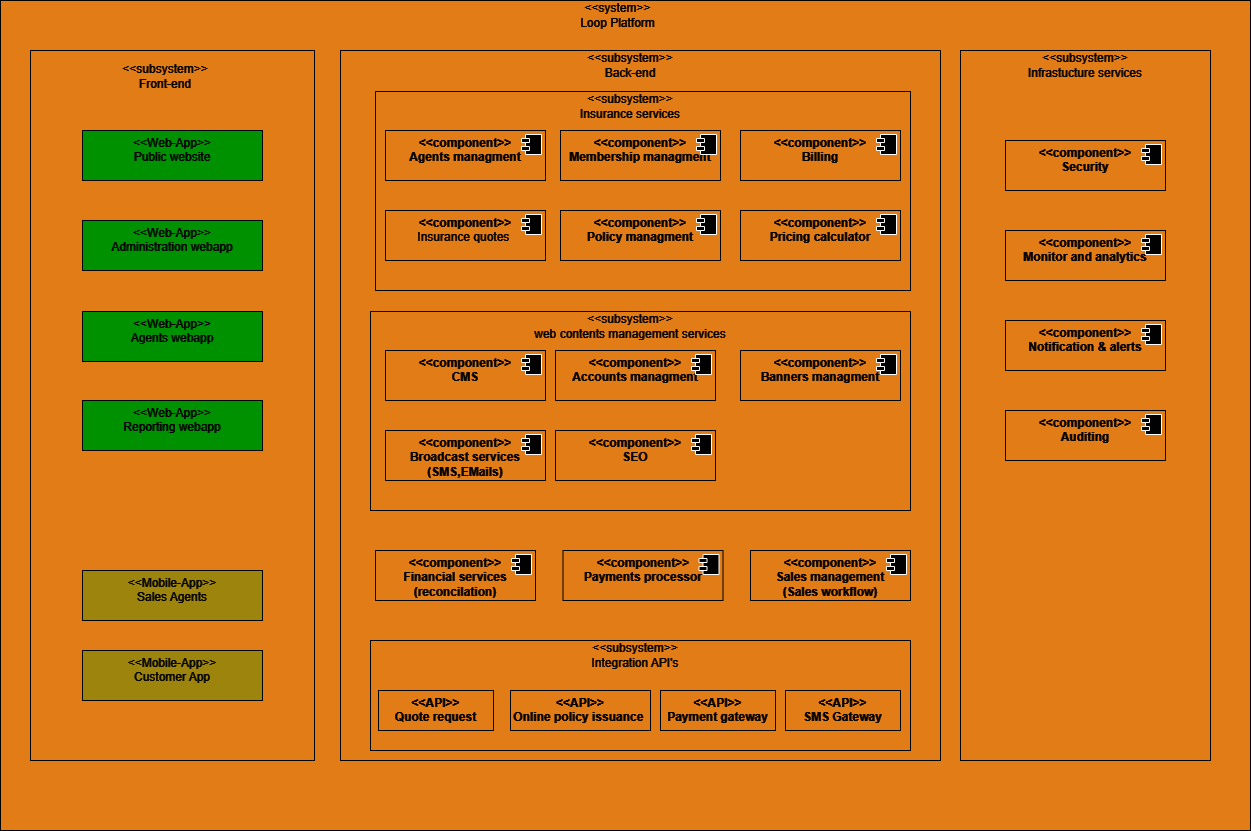

The diagram above was exported from draw.io. Its source (the exported page's mxGraphModel, read from the mxfile embedded in the PNG):
<mxGraphModel dx="2489" dy="901" grid="1" gridSize="10" guides="1" tooltips="1" connect="1" arrows="1" fold="1" page="1" pageScale="1" pageWidth="850" pageHeight="1100" background="#CC6600" math="0" shadow="0">
  <root>
    <mxCell id="0" />
    <mxCell id="1" parent="0" />
    <mxCell id="3Z923Rb6ik3wIUso_rXL-17" value="" style="rounded=0;whiteSpace=wrap;html=1;strokeColor=#FFFFFF;fillColor=#CC6600;" vertex="1" parent="1">
      <mxGeometry x="-10" y="40" width="1250" height="830" as="geometry" />
    </mxCell>
    <mxCell id="3Z923Rb6ik3wIUso_rXL-18" value="" style="rounded=0;whiteSpace=wrap;html=1;fillColor=#CC6600;strokeColor=#FFFFFF;" vertex="1" parent="1">
      <mxGeometry x="20" y="90" width="284" height="710" as="geometry" />
    </mxCell>
    <mxCell id="3Z923Rb6ik3wIUso_rXL-19" value="" style="rounded=0;whiteSpace=wrap;html=1;fillColor=#CC6600;strokeColor=#FFFFFF;" vertex="1" parent="1">
      <mxGeometry x="330" y="90" width="600" height="710" as="geometry" />
    </mxCell>
    <mxCell id="3Z923Rb6ik3wIUso_rXL-20" value="" style="rounded=0;whiteSpace=wrap;html=1;fillColor=#CC6600;strokeColor=#FFFFFF;" vertex="1" parent="1">
      <mxGeometry x="365" y="131" width="535" height="199" as="geometry" />
    </mxCell>
    <mxCell id="3Z923Rb6ik3wIUso_rXL-21" value="" style="rounded=0;whiteSpace=wrap;html=1;fillColor=#CC6600;strokeColor=#FFFFFF;" vertex="1" parent="1">
      <mxGeometry x="360" y="351" width="540" height="199" as="geometry" />
    </mxCell>
    <mxCell id="3Z923Rb6ik3wIUso_rXL-22" value="" style="rounded=0;whiteSpace=wrap;html=1;strokeColor=#FFFFFF;fillColor=#CC6600;" vertex="1" parent="1">
      <mxGeometry x="360" y="680" width="540" height="110" as="geometry" />
    </mxCell>
    <mxCell id="3Z923Rb6ik3wIUso_rXL-23" value="&lt;font color=&quot;#ffffff&quot;&gt;&amp;lt;&amp;lt;subsystem&amp;gt;&amp;gt;&lt;br&gt;Front-end&lt;br&gt;&lt;/font&gt;" style="text;html=1;strokeColor=none;fillColor=none;align=center;verticalAlign=middle;whiteSpace=wrap;rounded=0;" vertex="1" parent="1">
      <mxGeometry x="110" y="101" width="90" height="30" as="geometry" />
    </mxCell>
    <mxCell id="3Z923Rb6ik3wIUso_rXL-24" value="&amp;lt;&amp;lt;subsystem&amp;gt;&amp;gt;&lt;br&gt;Back-end" style="text;html=1;strokeColor=none;fillColor=none;align=center;verticalAlign=middle;whiteSpace=wrap;rounded=0;fontColor=#FFFFFF;" vertex="1" parent="1">
      <mxGeometry x="590" y="90" width="60" height="30" as="geometry" />
    </mxCell>
    <mxCell id="3Z923Rb6ik3wIUso_rXL-25" value="&lt;font color=&quot;#ffffff&quot;&gt;&amp;lt;&amp;lt;system&amp;gt;&amp;gt;&lt;br&gt;Loop Platform&lt;br&gt;&lt;/font&gt;" style="text;html=1;strokeColor=none;fillColor=none;align=center;verticalAlign=middle;whiteSpace=wrap;rounded=0;" vertex="1" parent="1">
      <mxGeometry x="565" y="40" width="85" height="30" as="geometry" />
    </mxCell>
    <mxCell id="3Z923Rb6ik3wIUso_rXL-26" value="&lt;font color=&quot;#ffffff&quot;&gt;&amp;lt;&amp;lt;subsystem&amp;gt;&amp;gt;&lt;br&gt;Insurance services&lt;br&gt;&lt;/font&gt;" style="text;html=1;strokeColor=none;fillColor=none;align=center;verticalAlign=middle;whiteSpace=wrap;rounded=0;" vertex="1" parent="1">
      <mxGeometry x="565" y="131" width="110" height="30" as="geometry" />
    </mxCell>
    <mxCell id="3Z923Rb6ik3wIUso_rXL-27" value="&lt;font color=&quot;#ffffff&quot;&gt;&amp;lt;&amp;lt;subsystem&amp;gt;&amp;gt;&lt;br&gt;web contents management services&lt;br&gt;&lt;/font&gt;" style="text;html=1;strokeColor=none;fillColor=none;align=center;verticalAlign=middle;whiteSpace=wrap;rounded=0;" vertex="1" parent="1">
      <mxGeometry x="515" y="351" width="210" height="30" as="geometry" />
    </mxCell>
    <mxCell id="3Z923Rb6ik3wIUso_rXL-28" value="&lt;font color=&quot;#ffffff&quot;&gt;&amp;lt;&amp;lt;subsystem&amp;gt;&amp;gt;&lt;br&gt;Integration API's&lt;br&gt;&lt;/font&gt;" style="text;html=1;strokeColor=none;fillColor=none;align=center;verticalAlign=middle;whiteSpace=wrap;rounded=0;" vertex="1" parent="1">
      <mxGeometry x="575" y="680" width="100" height="30" as="geometry" />
    </mxCell>
    <mxCell id="3Z923Rb6ik3wIUso_rXL-29" value="" style="rounded=0;whiteSpace=wrap;html=1;strokeColor=#FFFFFF;fillColor=#CC6600;" vertex="1" parent="1">
      <mxGeometry x="950" y="90" width="250" height="710" as="geometry" />
    </mxCell>
    <mxCell id="3Z923Rb6ik3wIUso_rXL-30" value="&amp;lt;&amp;lt;subsystem&amp;gt;&amp;gt;&lt;br&gt;Infrastucture services" style="text;html=1;strokeColor=none;fillColor=none;align=center;verticalAlign=middle;whiteSpace=wrap;rounded=0;fontColor=#FFFFFF;" vertex="1" parent="1">
      <mxGeometry x="1010" y="90" width="130" height="30" as="geometry" />
    </mxCell>
    <mxCell id="3Z923Rb6ik3wIUso_rXL-31" value="&lt;p style=&quot;margin:0px;margin-top:6px;text-align:center;&quot;&gt;&lt;font color=&quot;#ffffff&quot;&gt;&amp;lt;&amp;lt;Web-App&amp;gt;&amp;gt;&lt;br&gt;Public website&lt;/font&gt;&lt;/p&gt;" style="align=left;overflow=fill;html=1;dropTarget=0;whiteSpace=wrap;fillColor=#00FF00;strokeColor=#FFFFFF;" vertex="1" parent="1">
      <mxGeometry x="72" y="170" width="180" height="50" as="geometry" />
    </mxCell>
    <mxCell id="3Z923Rb6ik3wIUso_rXL-35" value="&lt;p style=&quot;margin:0px;margin-top:6px;text-align:center;&quot;&gt;&lt;font color=&quot;#ffffff&quot;&gt;&amp;lt;&amp;lt;Web-App&amp;gt;&amp;gt;&lt;br&gt;Administration webapp&lt;/font&gt;&lt;/p&gt;" style="align=left;overflow=fill;html=1;dropTarget=0;whiteSpace=wrap;fillColor=#00FF00;strokeColor=#FFFFFF;" vertex="1" parent="1">
      <mxGeometry x="72" y="260" width="180" height="50" as="geometry" />
    </mxCell>
    <mxCell id="3Z923Rb6ik3wIUso_rXL-36" value="&lt;p style=&quot;margin:0px;margin-top:6px;text-align:center;&quot;&gt;&lt;font color=&quot;#ffffff&quot;&gt;&amp;lt;&amp;lt;Web-App&amp;gt;&amp;gt;&lt;br&gt;Agents webapp&lt;/font&gt;&lt;/p&gt;" style="align=left;overflow=fill;html=1;dropTarget=0;whiteSpace=wrap;fillColor=#00FF00;strokeColor=#FFFFFF;" vertex="1" parent="1">
      <mxGeometry x="72" y="351" width="180" height="50" as="geometry" />
    </mxCell>
    <mxCell id="3Z923Rb6ik3wIUso_rXL-37" value="&lt;p style=&quot;margin:0px;margin-top:6px;text-align:center;&quot;&gt;&lt;font color=&quot;#ffffff&quot;&gt;&amp;lt;&amp;lt;Web-App&amp;gt;&amp;gt;&lt;br&gt;Reporting webapp&lt;/font&gt;&lt;/p&gt;" style="align=left;overflow=fill;html=1;dropTarget=0;whiteSpace=wrap;fillColor=#00FF00;strokeColor=#FFFFFF;" vertex="1" parent="1">
      <mxGeometry x="72" y="440" width="180" height="50" as="geometry" />
    </mxCell>
    <mxCell id="3Z923Rb6ik3wIUso_rXL-38" value="&lt;p style=&quot;margin:0px;margin-top:6px;text-align:center;&quot;&gt;&lt;font color=&quot;#ffffff&quot;&gt;&amp;lt;&amp;lt;Mobile-App&amp;gt;&amp;gt;&lt;br&gt;Customer App&lt;/font&gt;&lt;/p&gt;" style="align=left;overflow=fill;html=1;dropTarget=0;whiteSpace=wrap;fillColor=#998109;strokeColor=#FFFFFF;" vertex="1" parent="1">
      <mxGeometry x="72" y="690" width="180" height="50" as="geometry" />
    </mxCell>
    <mxCell id="3Z923Rb6ik3wIUso_rXL-39" value="&lt;p style=&quot;margin:0px;margin-top:6px;text-align:center;&quot;&gt;&lt;font color=&quot;#ffffff&quot;&gt;&amp;lt;&amp;lt;Mobile-App&amp;gt;&amp;gt;&lt;br&gt;Sales Agents&lt;/font&gt;&lt;/p&gt;" style="align=left;overflow=fill;html=1;dropTarget=0;whiteSpace=wrap;fillColor=#998109;strokeColor=#FFFFFF;shadow=0;" vertex="1" parent="1">
      <mxGeometry x="72" y="610" width="180" height="50" as="geometry" />
    </mxCell>
    <mxCell id="3Z923Rb6ik3wIUso_rXL-40" value="&lt;p style=&quot;margin:0px;margin-top:6px;text-align:center;&quot;&gt;&lt;b&gt;&lt;font color=&quot;#ffffff&quot;&gt;&amp;lt;&amp;lt;component&amp;gt;&amp;gt;&lt;br&gt;Agents managment&lt;/font&gt;&lt;/b&gt;&lt;/p&gt;" style="align=left;overflow=fill;html=1;dropTarget=0;whiteSpace=wrap;fillColor=#CC6600;strokeColor=#FFFFFF;" vertex="1" parent="1">
      <mxGeometry x="375" y="170" width="160" height="50" as="geometry" />
    </mxCell>
    <mxCell id="3Z923Rb6ik3wIUso_rXL-41" value="" style="shape=component;jettyWidth=8;jettyHeight=4;" vertex="1" parent="3Z923Rb6ik3wIUso_rXL-40">
      <mxGeometry x="1" width="20" height="20" relative="1" as="geometry">
        <mxPoint x="-24" y="4" as="offset" />
      </mxGeometry>
    </mxCell>
    <mxCell id="3Z923Rb6ik3wIUso_rXL-42" value="&lt;p style=&quot;margin:0px;margin-top:6px;text-align:center;&quot;&gt;&lt;b&gt;&lt;font color=&quot;#ffffff&quot;&gt;&amp;lt;&amp;lt;component&amp;gt;&amp;gt;&lt;br&gt;Membership managment&lt;/font&gt;&lt;/b&gt;&lt;/p&gt;" style="align=left;overflow=fill;html=1;dropTarget=0;whiteSpace=wrap;fillColor=#CC6600;strokeColor=#FFFFFF;" vertex="1" parent="1">
      <mxGeometry x="550" y="170" width="160" height="50" as="geometry" />
    </mxCell>
    <mxCell id="3Z923Rb6ik3wIUso_rXL-43" value="" style="shape=component;jettyWidth=8;jettyHeight=4;" vertex="1" parent="3Z923Rb6ik3wIUso_rXL-42">
      <mxGeometry x="1" width="20" height="20" relative="1" as="geometry">
        <mxPoint x="-24" y="4" as="offset" />
      </mxGeometry>
    </mxCell>
    <mxCell id="3Z923Rb6ik3wIUso_rXL-44" value="&lt;p style=&quot;margin:0px;margin-top:6px;text-align:center;&quot;&gt;&lt;b&gt;&lt;font color=&quot;#ffffff&quot;&gt;&amp;lt;&amp;lt;component&amp;gt;&amp;gt;&lt;br&gt;Billing&lt;/font&gt;&lt;/b&gt;&lt;/p&gt;" style="align=left;overflow=fill;html=1;dropTarget=0;whiteSpace=wrap;fillColor=#CC6600;strokeColor=#FFFFFF;" vertex="1" parent="1">
      <mxGeometry x="730" y="170" width="160" height="50" as="geometry" />
    </mxCell>
    <mxCell id="3Z923Rb6ik3wIUso_rXL-45" value="" style="shape=component;jettyWidth=8;jettyHeight=4;" vertex="1" parent="3Z923Rb6ik3wIUso_rXL-44">
      <mxGeometry x="1" width="20" height="20" relative="1" as="geometry">
        <mxPoint x="-24" y="4" as="offset" />
      </mxGeometry>
    </mxCell>
    <mxCell id="3Z923Rb6ik3wIUso_rXL-47" value="&lt;p style=&quot;margin:0px;margin-top:6px;text-align:center;&quot;&gt;&lt;b&gt;&lt;font color=&quot;#ffffff&quot;&gt;&amp;lt;&amp;lt;component&amp;gt;&amp;gt;&lt;br&gt;&lt;/font&gt;&lt;/b&gt;&lt;font color=&quot;#ffffff&quot;&gt;Insurance quotes&amp;nbsp;&lt;/font&gt;&lt;b&gt;&lt;font color=&quot;#ffffff&quot;&gt;&lt;br&gt;&lt;/font&gt;&lt;/b&gt;&lt;/p&gt;" style="align=left;overflow=fill;html=1;dropTarget=0;whiteSpace=wrap;fillColor=#CC6600;strokeColor=#FFFFFF;" vertex="1" parent="1">
      <mxGeometry x="375" y="250" width="160" height="50" as="geometry" />
    </mxCell>
    <mxCell id="3Z923Rb6ik3wIUso_rXL-48" value="" style="shape=component;jettyWidth=8;jettyHeight=4;" vertex="1" parent="3Z923Rb6ik3wIUso_rXL-47">
      <mxGeometry x="1" width="20" height="20" relative="1" as="geometry">
        <mxPoint x="-24" y="4" as="offset" />
      </mxGeometry>
    </mxCell>
    <mxCell id="3Z923Rb6ik3wIUso_rXL-49" value="&lt;p style=&quot;margin:0px;margin-top:6px;text-align:center;&quot;&gt;&lt;b&gt;&lt;font color=&quot;#ffffff&quot;&gt;&amp;lt;&amp;lt;component&amp;gt;&amp;gt;&lt;br&gt;Policy managment&lt;/font&gt;&lt;/b&gt;&lt;/p&gt;" style="align=left;overflow=fill;html=1;dropTarget=0;whiteSpace=wrap;fillColor=#CC6600;strokeColor=#FFFFFF;" vertex="1" parent="1">
      <mxGeometry x="550" y="250" width="160" height="50" as="geometry" />
    </mxCell>
    <mxCell id="3Z923Rb6ik3wIUso_rXL-50" value="" style="shape=component;jettyWidth=8;jettyHeight=4;" vertex="1" parent="3Z923Rb6ik3wIUso_rXL-49">
      <mxGeometry x="1" width="20" height="20" relative="1" as="geometry">
        <mxPoint x="-24" y="4" as="offset" />
      </mxGeometry>
    </mxCell>
    <mxCell id="3Z923Rb6ik3wIUso_rXL-51" value="&lt;p style=&quot;margin:0px;margin-top:6px;text-align:center;&quot;&gt;&lt;b&gt;&lt;font color=&quot;#ffffff&quot;&gt;&amp;lt;&amp;lt;component&amp;gt;&amp;gt;&lt;br&gt;Pricing calculator&lt;/font&gt;&lt;/b&gt;&lt;/p&gt;" style="align=left;overflow=fill;html=1;dropTarget=0;whiteSpace=wrap;fillColor=#CC6600;strokeColor=#FFFFFF;" vertex="1" parent="1">
      <mxGeometry x="730" y="250" width="160" height="50" as="geometry" />
    </mxCell>
    <mxCell id="3Z923Rb6ik3wIUso_rXL-52" value="" style="shape=component;jettyWidth=8;jettyHeight=4;" vertex="1" parent="3Z923Rb6ik3wIUso_rXL-51">
      <mxGeometry x="1" width="20" height="20" relative="1" as="geometry">
        <mxPoint x="-24" y="4" as="offset" />
      </mxGeometry>
    </mxCell>
    <mxCell id="3Z923Rb6ik3wIUso_rXL-53" value="&lt;p style=&quot;margin:0px;margin-top:6px;text-align:center;&quot;&gt;&lt;b&gt;&lt;font color=&quot;#ffffff&quot;&gt;&amp;lt;&amp;lt;component&amp;gt;&amp;gt;&lt;br&gt;CMS&lt;/font&gt;&lt;/b&gt;&lt;/p&gt;" style="align=left;overflow=fill;html=1;dropTarget=0;whiteSpace=wrap;fillColor=#CC6600;strokeColor=#FFFFFF;" vertex="1" parent="1">
      <mxGeometry x="375" y="390" width="160" height="50" as="geometry" />
    </mxCell>
    <mxCell id="3Z923Rb6ik3wIUso_rXL-54" value="" style="shape=component;jettyWidth=8;jettyHeight=4;" vertex="1" parent="3Z923Rb6ik3wIUso_rXL-53">
      <mxGeometry x="1" width="20" height="20" relative="1" as="geometry">
        <mxPoint x="-24" y="4" as="offset" />
      </mxGeometry>
    </mxCell>
    <mxCell id="3Z923Rb6ik3wIUso_rXL-55" value="&lt;p style=&quot;margin:0px;margin-top:6px;text-align:center;&quot;&gt;&lt;b&gt;&lt;font color=&quot;#ffffff&quot;&gt;&amp;lt;&amp;lt;component&amp;gt;&amp;gt;&lt;br&gt;Accounts managment&lt;/font&gt;&lt;/b&gt;&lt;/p&gt;" style="align=left;overflow=fill;html=1;dropTarget=0;whiteSpace=wrap;fillColor=#CC6600;strokeColor=#FFFFFF;" vertex="1" parent="1">
      <mxGeometry x="545" y="390" width="160" height="50" as="geometry" />
    </mxCell>
    <mxCell id="3Z923Rb6ik3wIUso_rXL-56" value="" style="shape=component;jettyWidth=8;jettyHeight=4;" vertex="1" parent="3Z923Rb6ik3wIUso_rXL-55">
      <mxGeometry x="1" width="20" height="20" relative="1" as="geometry">
        <mxPoint x="-24" y="4" as="offset" />
      </mxGeometry>
    </mxCell>
    <mxCell id="3Z923Rb6ik3wIUso_rXL-57" value="&lt;p style=&quot;margin:0px;margin-top:6px;text-align:center;&quot;&gt;&lt;b&gt;&lt;font color=&quot;#ffffff&quot;&gt;&amp;lt;&amp;lt;component&amp;gt;&amp;gt;&lt;br&gt;Banners managment&lt;/font&gt;&lt;/b&gt;&lt;/p&gt;" style="align=left;overflow=fill;html=1;dropTarget=0;whiteSpace=wrap;fillColor=#CC6600;strokeColor=#FFFFFF;" vertex="1" parent="1">
      <mxGeometry x="730" y="390" width="160" height="50" as="geometry" />
    </mxCell>
    <mxCell id="3Z923Rb6ik3wIUso_rXL-58" value="" style="shape=component;jettyWidth=8;jettyHeight=4;" vertex="1" parent="3Z923Rb6ik3wIUso_rXL-57">
      <mxGeometry x="1" width="20" height="20" relative="1" as="geometry">
        <mxPoint x="-24" y="4" as="offset" />
      </mxGeometry>
    </mxCell>
    <mxCell id="3Z923Rb6ik3wIUso_rXL-59" value="&lt;p style=&quot;margin:0px;margin-top:6px;text-align:center;&quot;&gt;&lt;b&gt;&lt;font color=&quot;#ffffff&quot;&gt;&amp;lt;&amp;lt;component&amp;gt;&amp;gt;&lt;br&gt;Broadcast services&lt;br&gt;(SMS,EMails)&lt;/font&gt;&lt;/b&gt;&lt;/p&gt;" style="align=left;overflow=fill;html=1;dropTarget=0;whiteSpace=wrap;fillColor=#CC6600;strokeColor=#FFFFFF;" vertex="1" parent="1">
      <mxGeometry x="375" y="470" width="160" height="50" as="geometry" />
    </mxCell>
    <mxCell id="3Z923Rb6ik3wIUso_rXL-60" value="" style="shape=component;jettyWidth=8;jettyHeight=4;" vertex="1" parent="3Z923Rb6ik3wIUso_rXL-59">
      <mxGeometry x="1" width="20" height="20" relative="1" as="geometry">
        <mxPoint x="-24" y="4" as="offset" />
      </mxGeometry>
    </mxCell>
    <mxCell id="3Z923Rb6ik3wIUso_rXL-61" value="&lt;p style=&quot;margin:0px;margin-top:6px;text-align:center;&quot;&gt;&lt;b&gt;&lt;font color=&quot;#ffffff&quot;&gt;&amp;lt;&amp;lt;component&amp;gt;&amp;gt;&lt;br&gt;SEO&lt;/font&gt;&lt;/b&gt;&lt;/p&gt;" style="align=left;overflow=fill;html=1;dropTarget=0;whiteSpace=wrap;fillColor=#CC6600;strokeColor=#FFFFFF;" vertex="1" parent="1">
      <mxGeometry x="545" y="470" width="160" height="50" as="geometry" />
    </mxCell>
    <mxCell id="3Z923Rb6ik3wIUso_rXL-62" value="" style="shape=component;jettyWidth=8;jettyHeight=4;" vertex="1" parent="3Z923Rb6ik3wIUso_rXL-61">
      <mxGeometry x="1" width="20" height="20" relative="1" as="geometry">
        <mxPoint x="-24" y="4" as="offset" />
      </mxGeometry>
    </mxCell>
    <mxCell id="3Z923Rb6ik3wIUso_rXL-63" value="&lt;p style=&quot;margin:0px;margin-top:6px;text-align:center;&quot;&gt;&lt;b&gt;&lt;font color=&quot;#ffffff&quot;&gt;&amp;lt;&amp;lt;component&amp;gt;&amp;gt;&lt;br&gt;Financial services&lt;br&gt;(reconcilation)&lt;/font&gt;&lt;/b&gt;&lt;/p&gt;" style="align=left;overflow=fill;html=1;dropTarget=0;whiteSpace=wrap;fillColor=#CC6600;strokeColor=#FFFFFF;" vertex="1" parent="1">
      <mxGeometry x="365" y="590" width="160" height="50" as="geometry" />
    </mxCell>
    <mxCell id="3Z923Rb6ik3wIUso_rXL-64" value="" style="shape=component;jettyWidth=8;jettyHeight=4;" vertex="1" parent="3Z923Rb6ik3wIUso_rXL-63">
      <mxGeometry x="1" width="20" height="20" relative="1" as="geometry">
        <mxPoint x="-24" y="4" as="offset" />
      </mxGeometry>
    </mxCell>
    <mxCell id="3Z923Rb6ik3wIUso_rXL-65" value="&lt;p style=&quot;margin:0px;margin-top:6px;text-align:center;&quot;&gt;&lt;b&gt;&lt;font color=&quot;#ffffff&quot;&gt;&amp;lt;&amp;lt;component&amp;gt;&amp;gt;&lt;br&gt;Payments processor&lt;/font&gt;&lt;/b&gt;&lt;/p&gt;" style="align=left;overflow=fill;html=1;dropTarget=0;whiteSpace=wrap;fillColor=#CC6600;strokeColor=#FFFFFF;" vertex="1" parent="1">
      <mxGeometry x="552.5" y="590" width="160" height="50" as="geometry" />
    </mxCell>
    <mxCell id="3Z923Rb6ik3wIUso_rXL-66" value="" style="shape=component;jettyWidth=8;jettyHeight=4;" vertex="1" parent="3Z923Rb6ik3wIUso_rXL-65">
      <mxGeometry x="1" width="20" height="20" relative="1" as="geometry">
        <mxPoint x="-24" y="4" as="offset" />
      </mxGeometry>
    </mxCell>
    <mxCell id="3Z923Rb6ik3wIUso_rXL-67" value="&lt;p style=&quot;margin:0px;margin-top:6px;text-align:center;&quot;&gt;&lt;b&gt;&lt;font color=&quot;#ffffff&quot;&gt;&amp;lt;&amp;lt;component&amp;gt;&amp;gt;&lt;br&gt;Sales management&lt;br&gt;(Sales workflow)&lt;/font&gt;&lt;/b&gt;&lt;/p&gt;" style="align=left;overflow=fill;html=1;dropTarget=0;whiteSpace=wrap;fillColor=#CC6600;strokeColor=#FFFFFF;" vertex="1" parent="1">
      <mxGeometry x="740" y="590" width="160" height="50" as="geometry" />
    </mxCell>
    <mxCell id="3Z923Rb6ik3wIUso_rXL-68" value="" style="shape=component;jettyWidth=8;jettyHeight=4;" vertex="1" parent="3Z923Rb6ik3wIUso_rXL-67">
      <mxGeometry x="1" width="20" height="20" relative="1" as="geometry">
        <mxPoint x="-24" y="4" as="offset" />
      </mxGeometry>
    </mxCell>
    <mxCell id="3Z923Rb6ik3wIUso_rXL-69" value="&lt;p style=&quot;margin:0px;margin-top:6px;text-align:center;&quot;&gt;&lt;b&gt;&lt;font color=&quot;#ffffff&quot;&gt;&amp;lt;&amp;lt;API&amp;gt;&amp;gt;&lt;br&gt;Quote request&lt;/font&gt;&lt;/b&gt;&lt;/p&gt;" style="align=left;overflow=fill;html=1;dropTarget=0;whiteSpace=wrap;fillColor=#CC6600;strokeColor=#FFFFFF;" vertex="1" parent="1">
      <mxGeometry x="368" y="730" width="115" height="40" as="geometry" />
    </mxCell>
    <mxCell id="3Z923Rb6ik3wIUso_rXL-75" value="&lt;p style=&quot;margin:0px;margin-top:6px;text-align:center;&quot;&gt;&lt;b&gt;&lt;font color=&quot;#ffffff&quot;&gt;&amp;lt;&amp;lt;component&amp;gt;&amp;gt;&lt;br&gt;Security&lt;/font&gt;&lt;/b&gt;&lt;/p&gt;" style="align=left;overflow=fill;html=1;dropTarget=0;whiteSpace=wrap;fillColor=#CC6600;strokeColor=#FFFFFF;" vertex="1" parent="1">
      <mxGeometry x="995" y="180" width="160" height="50" as="geometry" />
    </mxCell>
    <mxCell id="3Z923Rb6ik3wIUso_rXL-76" value="" style="shape=component;jettyWidth=8;jettyHeight=4;" vertex="1" parent="3Z923Rb6ik3wIUso_rXL-75">
      <mxGeometry x="1" width="20" height="20" relative="1" as="geometry">
        <mxPoint x="-24" y="4" as="offset" />
      </mxGeometry>
    </mxCell>
    <mxCell id="3Z923Rb6ik3wIUso_rXL-77" value="&lt;p style=&quot;margin:0px;margin-top:6px;text-align:center;&quot;&gt;&lt;b&gt;&lt;font color=&quot;#ffffff&quot;&gt;&amp;lt;&amp;lt;component&amp;gt;&amp;gt;&lt;br&gt;Monitor and analytics&lt;/font&gt;&lt;/b&gt;&lt;/p&gt;" style="align=left;overflow=fill;html=1;dropTarget=0;whiteSpace=wrap;fillColor=#CC6600;strokeColor=#FFFFFF;" vertex="1" parent="1">
      <mxGeometry x="995" y="270" width="160" height="50" as="geometry" />
    </mxCell>
    <mxCell id="3Z923Rb6ik3wIUso_rXL-78" value="" style="shape=component;jettyWidth=8;jettyHeight=4;" vertex="1" parent="3Z923Rb6ik3wIUso_rXL-77">
      <mxGeometry x="1" width="20" height="20" relative="1" as="geometry">
        <mxPoint x="-24" y="4" as="offset" />
      </mxGeometry>
    </mxCell>
    <mxCell id="3Z923Rb6ik3wIUso_rXL-79" value="&lt;p style=&quot;margin:0px;margin-top:6px;text-align:center;&quot;&gt;&lt;b&gt;&lt;font color=&quot;#ffffff&quot;&gt;&amp;lt;&amp;lt;component&amp;gt;&amp;gt;&lt;br&gt;Notification &amp;amp; alerts&lt;/font&gt;&lt;/b&gt;&lt;/p&gt;" style="align=left;overflow=fill;html=1;dropTarget=0;whiteSpace=wrap;fillColor=#CC6600;strokeColor=#FFFFFF;" vertex="1" parent="1">
      <mxGeometry x="995" y="360" width="160" height="50" as="geometry" />
    </mxCell>
    <mxCell id="3Z923Rb6ik3wIUso_rXL-80" value="" style="shape=component;jettyWidth=8;jettyHeight=4;" vertex="1" parent="3Z923Rb6ik3wIUso_rXL-79">
      <mxGeometry x="1" width="20" height="20" relative="1" as="geometry">
        <mxPoint x="-24" y="4" as="offset" />
      </mxGeometry>
    </mxCell>
    <mxCell id="3Z923Rb6ik3wIUso_rXL-81" value="&lt;p style=&quot;margin:0px;margin-top:6px;text-align:center;&quot;&gt;&lt;b&gt;&lt;font color=&quot;#ffffff&quot;&gt;&amp;lt;&amp;lt;component&amp;gt;&amp;gt;&lt;br&gt;Auditing&lt;/font&gt;&lt;/b&gt;&lt;/p&gt;" style="align=left;overflow=fill;html=1;dropTarget=0;whiteSpace=wrap;fillColor=#CC6600;strokeColor=#FFFFFF;" vertex="1" parent="1">
      <mxGeometry x="995" y="450" width="160" height="50" as="geometry" />
    </mxCell>
    <mxCell id="3Z923Rb6ik3wIUso_rXL-82" value="" style="shape=component;jettyWidth=8;jettyHeight=4;" vertex="1" parent="3Z923Rb6ik3wIUso_rXL-81">
      <mxGeometry x="1" width="20" height="20" relative="1" as="geometry">
        <mxPoint x="-24" y="4" as="offset" />
      </mxGeometry>
    </mxCell>
    <mxCell id="3Z923Rb6ik3wIUso_rXL-83" value="&lt;p style=&quot;margin:0px;margin-top:6px;text-align:center;&quot;&gt;&lt;b&gt;&lt;font color=&quot;#ffffff&quot;&gt;&amp;lt;&amp;lt;API&amp;gt;&amp;gt;&lt;br&gt;Online policy issuance&amp;nbsp;&lt;/font&gt;&lt;/b&gt;&lt;/p&gt;" style="align=left;overflow=fill;html=1;dropTarget=0;whiteSpace=wrap;fillColor=#CC6600;strokeColor=#FFFFFF;" vertex="1" parent="1">
      <mxGeometry x="500" y="730" width="140" height="40" as="geometry" />
    </mxCell>
    <mxCell id="3Z923Rb6ik3wIUso_rXL-84" value="&lt;p style=&quot;margin:0px;margin-top:6px;text-align:center;&quot;&gt;&lt;b&gt;&lt;font color=&quot;#ffffff&quot;&gt;&amp;lt;&amp;lt;API&amp;gt;&amp;gt;&lt;br&gt;Payment gateway&lt;/font&gt;&lt;/b&gt;&lt;/p&gt;" style="align=left;overflow=fill;html=1;dropTarget=0;whiteSpace=wrap;fillColor=#CC6600;strokeColor=#FFFFFF;" vertex="1" parent="1">
      <mxGeometry x="650" y="730" width="115" height="40" as="geometry" />
    </mxCell>
    <mxCell id="3Z923Rb6ik3wIUso_rXL-85" value="&lt;p style=&quot;margin:0px;margin-top:6px;text-align:center;&quot;&gt;&lt;b&gt;&lt;font color=&quot;#ffffff&quot;&gt;&amp;lt;&amp;lt;API&amp;gt;&amp;gt;&lt;br&gt;SMS Gateway&lt;/font&gt;&lt;/b&gt;&lt;/p&gt;" style="align=left;overflow=fill;html=1;dropTarget=0;whiteSpace=wrap;fillColor=#CC6600;strokeColor=#FFFFFF;" vertex="1" parent="1">
      <mxGeometry x="775" y="730" width="115" height="40" as="geometry" />
    </mxCell>
  </root>
</mxGraphModel>